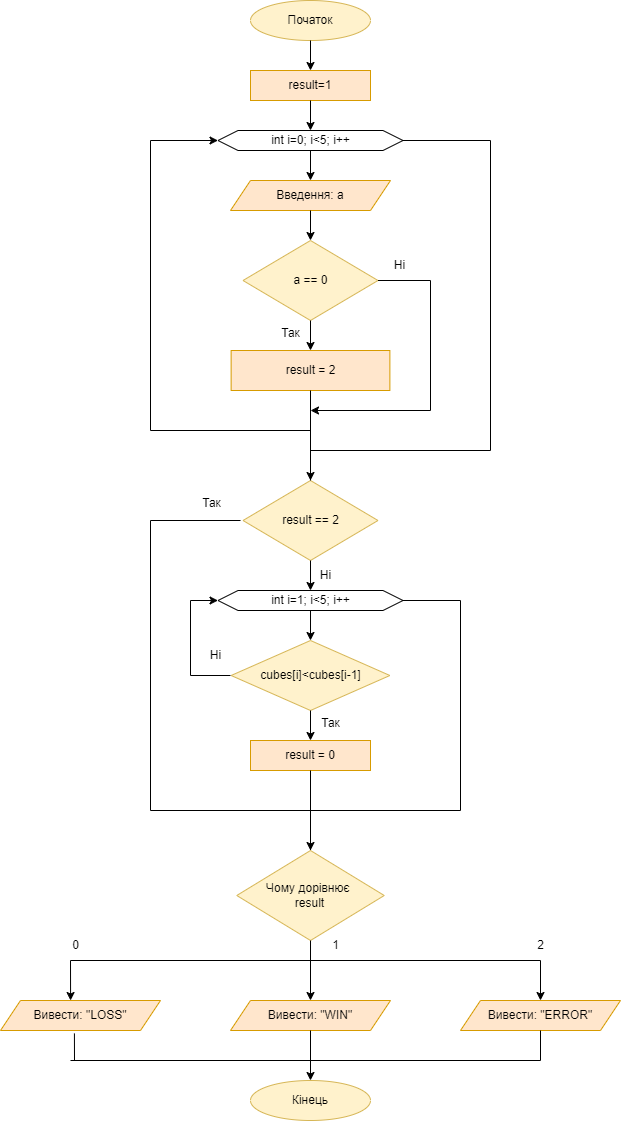

The diagram above was exported from draw.io. Its source (the exported page's mxGraphModel, read from the mxfile embedded in the PNG):
<mxGraphModel dx="2333" dy="1178" grid="0" gridSize="10" guides="1" tooltips="1" connect="1" arrows="1" fold="1" page="0" pageScale="1" pageWidth="827" pageHeight="1169" math="0" shadow="0">
  <root>
    <mxCell id="WIyWlLk6GJQsqaUBKTNV-0" />
    <mxCell id="WIyWlLk6GJQsqaUBKTNV-1" parent="WIyWlLk6GJQsqaUBKTNV-0" />
    <mxCell id="ri-EABLWo3I54A28FZdE-0" value="Початок" style="ellipse;whiteSpace=wrap;html=1;fillColor=#fff2cc;strokeColor=#d6b656;" parent="WIyWlLk6GJQsqaUBKTNV-1" vertex="1">
      <mxGeometry x="320" y="20" width="120" height="40" as="geometry" />
    </mxCell>
    <mxCell id="ri-EABLWo3I54A28FZdE-1" value="Введення: а" style="shape=parallelogram;perimeter=parallelogramPerimeter;whiteSpace=wrap;html=1;fixedSize=1;fillColor=#ffe6cc;strokeColor=#d79b00;" parent="WIyWlLk6GJQsqaUBKTNV-1" vertex="1">
      <mxGeometry x="300" y="200" width="160" height="30" as="geometry" />
    </mxCell>
    <mxCell id="ri-EABLWo3I54A28FZdE-2" value="int i=0; i&amp;lt;5; i++" style="shape=hexagon;perimeter=hexagonPerimeter2;whiteSpace=wrap;html=1;fixedSize=1;" parent="WIyWlLk6GJQsqaUBKTNV-1" vertex="1">
      <mxGeometry x="287.5" y="150" width="185" height="20" as="geometry" />
    </mxCell>
    <mxCell id="ri-EABLWo3I54A28FZdE-3" value="" style="endArrow=classic;html=1;rounded=0;exitX=1;exitY=0.5;exitDx=0;exitDy=0;entryX=0.5;entryY=0;entryDx=0;entryDy=0;" parent="WIyWlLk6GJQsqaUBKTNV-1" source="ri-EABLWo3I54A28FZdE-2" target="ri-EABLWo3I54A28FZdE-7" edge="1">
      <mxGeometry width="50" height="50" relative="1" as="geometry">
        <mxPoint x="490" y="170" as="sourcePoint" />
        <mxPoint x="510" y="380" as="targetPoint" />
        <Array as="points">
          <mxPoint x="560" y="160" />
          <mxPoint x="560" y="470" />
          <mxPoint x="380" y="470" />
        </Array>
      </mxGeometry>
    </mxCell>
    <mxCell id="ri-EABLWo3I54A28FZdE-4" value="a == 0" style="rhombus;whiteSpace=wrap;html=1;fillColor=#fff2cc;strokeColor=#d6b656;" parent="WIyWlLk6GJQsqaUBKTNV-1" vertex="1">
      <mxGeometry x="312.5" y="260" width="135" height="80" as="geometry" />
    </mxCell>
    <mxCell id="ri-EABLWo3I54A28FZdE-5" value="" style="endArrow=classic;html=1;rounded=0;exitX=1;exitY=0.5;exitDx=0;exitDy=0;" parent="WIyWlLk6GJQsqaUBKTNV-1" source="ri-EABLWo3I54A28FZdE-4" edge="1">
      <mxGeometry width="50" height="50" relative="1" as="geometry">
        <mxPoint x="410" y="390" as="sourcePoint" />
        <mxPoint x="380" y="430" as="targetPoint" />
        <Array as="points">
          <mxPoint x="500" y="300" />
          <mxPoint x="500" y="430" />
        </Array>
      </mxGeometry>
    </mxCell>
    <mxCell id="ri-EABLWo3I54A28FZdE-6" value="result = 2" style="rounded=0;whiteSpace=wrap;html=1;fillColor=#ffe6cc;strokeColor=#d79b00;" parent="WIyWlLk6GJQsqaUBKTNV-1" vertex="1">
      <mxGeometry x="300.63" y="370" width="158.75" height="40" as="geometry" />
    </mxCell>
    <mxCell id="ri-EABLWo3I54A28FZdE-7" value="result == 2" style="rhombus;whiteSpace=wrap;html=1;fillColor=#fff2cc;strokeColor=#d6b656;" parent="WIyWlLk6GJQsqaUBKTNV-1" vertex="1">
      <mxGeometry x="312.5" y="500" width="135" height="80" as="geometry" />
    </mxCell>
    <mxCell id="ri-EABLWo3I54A28FZdE-8" value="int i=1; i&amp;lt;5; i++" style="shape=hexagon;perimeter=hexagonPerimeter2;whiteSpace=wrap;html=1;fixedSize=1;" parent="WIyWlLk6GJQsqaUBKTNV-1" vertex="1">
      <mxGeometry x="287.51" y="610" width="185" height="20" as="geometry" />
    </mxCell>
    <mxCell id="ri-EABLWo3I54A28FZdE-9" value="" style="endArrow=none;html=1;rounded=0;entryX=0.5;entryY=1;entryDx=0;entryDy=0;exitX=0.5;exitY=0;exitDx=0;exitDy=0;" parent="WIyWlLk6GJQsqaUBKTNV-1" source="ri-EABLWo3I54A28FZdE-7" target="ri-EABLWo3I54A28FZdE-6" edge="1">
      <mxGeometry width="50" height="50" relative="1" as="geometry">
        <mxPoint x="380" y="480" as="sourcePoint" />
        <mxPoint x="490" y="330" as="targetPoint" />
      </mxGeometry>
    </mxCell>
    <mxCell id="ri-EABLWo3I54A28FZdE-10" value="" style="endArrow=classic;html=1;rounded=0;entryX=0;entryY=0.5;entryDx=0;entryDy=0;" parent="WIyWlLk6GJQsqaUBKTNV-1" target="ri-EABLWo3I54A28FZdE-2" edge="1">
      <mxGeometry width="50" height="50" relative="1" as="geometry">
        <mxPoint x="380" y="450" as="sourcePoint" />
        <mxPoint x="490" y="290" as="targetPoint" />
        <Array as="points">
          <mxPoint x="220" y="450" />
          <mxPoint x="220" y="160" />
        </Array>
      </mxGeometry>
    </mxCell>
    <mxCell id="ri-EABLWo3I54A28FZdE-11" value="cubes[i]&amp;lt;cubes[i-1]" style="rhombus;whiteSpace=wrap;html=1;fillColor=#fff2cc;strokeColor=#d6b656;" parent="WIyWlLk6GJQsqaUBKTNV-1" vertex="1">
      <mxGeometry x="300.63" y="660" width="158.74" height="70" as="geometry" />
    </mxCell>
    <mxCell id="ri-EABLWo3I54A28FZdE-12" value="result = 0" style="rounded=0;whiteSpace=wrap;html=1;fillColor=#ffe6cc;strokeColor=#d79b00;" parent="WIyWlLk6GJQsqaUBKTNV-1" vertex="1">
      <mxGeometry x="320" y="760" width="120" height="30" as="geometry" />
    </mxCell>
    <mxCell id="ri-EABLWo3I54A28FZdE-13" value="" style="endArrow=classic;html=1;rounded=0;exitX=0.5;exitY=1;exitDx=0;exitDy=0;entryX=0.5;entryY=0;entryDx=0;entryDy=0;" parent="WIyWlLk6GJQsqaUBKTNV-1" source="ri-EABLWo3I54A28FZdE-11" target="ri-EABLWo3I54A28FZdE-12" edge="1">
      <mxGeometry width="50" height="50" relative="1" as="geometry">
        <mxPoint x="450" y="790" as="sourcePoint" />
        <mxPoint x="500" y="740" as="targetPoint" />
      </mxGeometry>
    </mxCell>
    <mxCell id="ri-EABLWo3I54A28FZdE-16" value="" style="endArrow=classic;html=1;rounded=0;exitX=1;exitY=0.5;exitDx=0;exitDy=0;" parent="WIyWlLk6GJQsqaUBKTNV-1" source="ri-EABLWo3I54A28FZdE-8" edge="1">
      <mxGeometry width="50" height="50" relative="1" as="geometry">
        <mxPoint x="450" y="760" as="sourcePoint" />
        <mxPoint x="380" y="870" as="targetPoint" />
        <Array as="points">
          <mxPoint x="530" y="620" />
          <mxPoint x="530" y="830" />
          <mxPoint x="380" y="830" />
        </Array>
      </mxGeometry>
    </mxCell>
    <mxCell id="ri-EABLWo3I54A28FZdE-17" value="" style="endArrow=classic;html=1;rounded=0;" parent="WIyWlLk6GJQsqaUBKTNV-1" target="ri-EABLWo3I54A28FZdE-8" edge="1">
      <mxGeometry width="50" height="50" relative="1" as="geometry">
        <mxPoint x="300" y="695" as="sourcePoint" />
        <mxPoint x="380" y="810" as="targetPoint" />
        <Array as="points">
          <mxPoint x="260" y="695" />
          <mxPoint x="260" y="620" />
        </Array>
      </mxGeometry>
    </mxCell>
    <mxCell id="ri-EABLWo3I54A28FZdE-18" value="" style="endArrow=none;html=1;rounded=0;exitX=0.5;exitY=1;exitDx=0;exitDy=0;" parent="WIyWlLk6GJQsqaUBKTNV-1" source="ri-EABLWo3I54A28FZdE-12" edge="1">
      <mxGeometry width="50" height="50" relative="1" as="geometry">
        <mxPoint x="450" y="790" as="sourcePoint" />
        <mxPoint x="380" y="870" as="targetPoint" />
      </mxGeometry>
    </mxCell>
    <mxCell id="ri-EABLWo3I54A28FZdE-20" value="" style="endArrow=none;html=1;rounded=0;" parent="WIyWlLk6GJQsqaUBKTNV-1" edge="1">
      <mxGeometry width="50" height="50" relative="1" as="geometry">
        <mxPoint x="380" y="830" as="sourcePoint" />
        <mxPoint x="310" y="540" as="targetPoint" />
        <Array as="points">
          <mxPoint x="220" y="830" />
          <mxPoint x="220" y="540" />
        </Array>
      </mxGeometry>
    </mxCell>
    <mxCell id="ri-EABLWo3I54A28FZdE-21" value="result=1" style="rounded=0;whiteSpace=wrap;html=1;fillColor=#ffe6cc;strokeColor=#d79b00;" parent="WIyWlLk6GJQsqaUBKTNV-1" vertex="1">
      <mxGeometry x="320" y="90" width="120" height="30" as="geometry" />
    </mxCell>
    <mxCell id="ri-EABLWo3I54A28FZdE-22" value="Чому дорівнює&amp;nbsp;&lt;div&gt;result&lt;/div&gt;" style="rhombus;whiteSpace=wrap;html=1;fillColor=#fff2cc;strokeColor=#d6b656;" parent="WIyWlLk6GJQsqaUBKTNV-1" vertex="1">
      <mxGeometry x="306.27" y="870" width="147.49" height="90" as="geometry" />
    </mxCell>
    <mxCell id="ri-EABLWo3I54A28FZdE-23" value="" style="endArrow=none;html=1;rounded=0;entryX=0.5;entryY=1;entryDx=0;entryDy=0;" parent="WIyWlLk6GJQsqaUBKTNV-1" target="ri-EABLWo3I54A28FZdE-22" edge="1">
      <mxGeometry width="50" height="50" relative="1" as="geometry">
        <mxPoint x="380" y="980" as="sourcePoint" />
        <mxPoint x="430" y="920" as="targetPoint" />
      </mxGeometry>
    </mxCell>
    <mxCell id="ri-EABLWo3I54A28FZdE-24" value="" style="endArrow=none;html=1;rounded=0;" parent="WIyWlLk6GJQsqaUBKTNV-1" edge="1">
      <mxGeometry width="50" height="50" relative="1" as="geometry">
        <mxPoint x="140" y="980" as="sourcePoint" />
        <mxPoint x="610" y="980" as="targetPoint" />
      </mxGeometry>
    </mxCell>
    <mxCell id="ri-EABLWo3I54A28FZdE-26" value="Вивести: &quot;LOSS&quot;" style="shape=parallelogram;perimeter=parallelogramPerimeter;whiteSpace=wrap;html=1;fixedSize=1;fillColor=#ffe6cc;strokeColor=#d79b00;" parent="WIyWlLk6GJQsqaUBKTNV-1" vertex="1">
      <mxGeometry x="70" y="1020" width="160" height="30" as="geometry" />
    </mxCell>
    <mxCell id="ri-EABLWo3I54A28FZdE-27" value="Вивести: &quot;WIN&quot;" style="shape=parallelogram;perimeter=parallelogramPerimeter;whiteSpace=wrap;html=1;fixedSize=1;fillColor=#ffe6cc;strokeColor=#d79b00;" parent="WIyWlLk6GJQsqaUBKTNV-1" vertex="1">
      <mxGeometry x="300" y="1020" width="160" height="30" as="geometry" />
    </mxCell>
    <mxCell id="ri-EABLWo3I54A28FZdE-28" value="Вивести: &quot;ERROR&lt;span style=&quot;background-color: initial;&quot;&gt;&quot;&lt;/span&gt;" style="shape=parallelogram;perimeter=parallelogramPerimeter;whiteSpace=wrap;html=1;fixedSize=1;fillColor=#ffe6cc;strokeColor=#d79b00;" parent="WIyWlLk6GJQsqaUBKTNV-1" vertex="1">
      <mxGeometry x="530" y="1020" width="160" height="30" as="geometry" />
    </mxCell>
    <mxCell id="ri-EABLWo3I54A28FZdE-29" value="" style="endArrow=classic;html=1;rounded=0;entryX=0.5;entryY=0;entryDx=0;entryDy=0;" parent="WIyWlLk6GJQsqaUBKTNV-1" target="ri-EABLWo3I54A28FZdE-27" edge="1">
      <mxGeometry width="50" height="50" relative="1" as="geometry">
        <mxPoint x="380" y="980" as="sourcePoint" />
        <mxPoint x="430" y="980" as="targetPoint" />
      </mxGeometry>
    </mxCell>
    <mxCell id="ri-EABLWo3I54A28FZdE-30" value="" style="endArrow=classic;html=1;rounded=0;entryX=0.438;entryY=0;entryDx=0;entryDy=0;entryPerimeter=0;" parent="WIyWlLk6GJQsqaUBKTNV-1" target="ri-EABLWo3I54A28FZdE-26" edge="1">
      <mxGeometry width="50" height="50" relative="1" as="geometry">
        <mxPoint x="140" y="980" as="sourcePoint" />
        <mxPoint x="430" y="980" as="targetPoint" />
      </mxGeometry>
    </mxCell>
    <mxCell id="ri-EABLWo3I54A28FZdE-31" value="" style="endArrow=classic;html=1;rounded=0;entryX=0.5;entryY=0;entryDx=0;entryDy=0;" parent="WIyWlLk6GJQsqaUBKTNV-1" target="ri-EABLWo3I54A28FZdE-28" edge="1">
      <mxGeometry width="50" height="50" relative="1" as="geometry">
        <mxPoint x="610" y="980" as="sourcePoint" />
        <mxPoint x="430" y="980" as="targetPoint" />
      </mxGeometry>
    </mxCell>
    <mxCell id="ri-EABLWo3I54A28FZdE-32" value="" style="endArrow=none;html=1;rounded=0;" parent="WIyWlLk6GJQsqaUBKTNV-1" edge="1">
      <mxGeometry width="50" height="50" relative="1" as="geometry">
        <mxPoint x="140" y="1080" as="sourcePoint" />
        <mxPoint x="610" y="1080" as="targetPoint" />
      </mxGeometry>
    </mxCell>
    <mxCell id="ri-EABLWo3I54A28FZdE-33" value="" style="endArrow=none;html=1;rounded=0;entryX=0.5;entryY=1;entryDx=0;entryDy=0;" parent="WIyWlLk6GJQsqaUBKTNV-1" target="ri-EABLWo3I54A28FZdE-27" edge="1">
      <mxGeometry width="50" height="50" relative="1" as="geometry">
        <mxPoint x="380" y="1080" as="sourcePoint" />
        <mxPoint x="470" y="960" as="targetPoint" />
      </mxGeometry>
    </mxCell>
    <mxCell id="ri-EABLWo3I54A28FZdE-34" value="" style="endArrow=none;html=1;rounded=0;exitX=0.5;exitY=1;exitDx=0;exitDy=0;" parent="WIyWlLk6GJQsqaUBKTNV-1" source="ri-EABLWo3I54A28FZdE-28" edge="1">
      <mxGeometry width="50" height="50" relative="1" as="geometry">
        <mxPoint x="420" y="1010" as="sourcePoint" />
        <mxPoint x="610" y="1080" as="targetPoint" />
      </mxGeometry>
    </mxCell>
    <mxCell id="ri-EABLWo3I54A28FZdE-35" value="" style="endArrow=none;html=1;rounded=0;exitX=0.462;exitY=1.097;exitDx=0;exitDy=0;exitPerimeter=0;" parent="WIyWlLk6GJQsqaUBKTNV-1" source="ri-EABLWo3I54A28FZdE-26" edge="1">
      <mxGeometry width="50" height="50" relative="1" as="geometry">
        <mxPoint x="420" y="1010" as="sourcePoint" />
        <mxPoint x="144" y="1080" as="targetPoint" />
      </mxGeometry>
    </mxCell>
    <mxCell id="ri-EABLWo3I54A28FZdE-36" value="" style="endArrow=classic;html=1;rounded=0;" parent="WIyWlLk6GJQsqaUBKTNV-1" target="ri-EABLWo3I54A28FZdE-37" edge="1">
      <mxGeometry width="50" height="50" relative="1" as="geometry">
        <mxPoint x="380" y="1080" as="sourcePoint" />
        <mxPoint x="380" y="1100" as="targetPoint" />
      </mxGeometry>
    </mxCell>
    <mxCell id="ri-EABLWo3I54A28FZdE-37" value="Кінець" style="ellipse;whiteSpace=wrap;html=1;fillColor=#fff2cc;strokeColor=#d6b656;" parent="WIyWlLk6GJQsqaUBKTNV-1" vertex="1">
      <mxGeometry x="320" y="1100" width="120" height="40" as="geometry" />
    </mxCell>
    <mxCell id="ri-EABLWo3I54A28FZdE-38" value="0" style="text;html=1;align=center;verticalAlign=middle;resizable=0;points=[];autosize=1;strokeColor=none;fillColor=none;" parent="WIyWlLk6GJQsqaUBKTNV-1" vertex="1">
      <mxGeometry x="130" y="950" width="30" height="30" as="geometry" />
    </mxCell>
    <mxCell id="ri-EABLWo3I54A28FZdE-39" value="2" style="text;html=1;align=center;verticalAlign=middle;resizable=0;points=[];autosize=1;strokeColor=none;fillColor=none;" parent="WIyWlLk6GJQsqaUBKTNV-1" vertex="1">
      <mxGeometry x="595" y="950" width="30" height="30" as="geometry" />
    </mxCell>
    <mxCell id="ri-EABLWo3I54A28FZdE-40" value="1" style="text;html=1;align=center;verticalAlign=middle;resizable=0;points=[];autosize=1;strokeColor=none;fillColor=none;" parent="WIyWlLk6GJQsqaUBKTNV-1" vertex="1">
      <mxGeometry x="390" y="950" width="30" height="30" as="geometry" />
    </mxCell>
    <mxCell id="ri-EABLWo3I54A28FZdE-41" value="" style="endArrow=classic;html=1;rounded=0;exitX=0.5;exitY=1;exitDx=0;exitDy=0;entryX=0.5;entryY=0;entryDx=0;entryDy=0;" parent="WIyWlLk6GJQsqaUBKTNV-1" source="ri-EABLWo3I54A28FZdE-7" target="ri-EABLWo3I54A28FZdE-8" edge="1">
      <mxGeometry width="50" height="50" relative="1" as="geometry">
        <mxPoint x="420" y="670" as="sourcePoint" />
        <mxPoint x="470" y="620" as="targetPoint" />
      </mxGeometry>
    </mxCell>
    <mxCell id="ri-EABLWo3I54A28FZdE-42" value="" style="endArrow=classic;html=1;rounded=0;entryX=0.5;entryY=0;entryDx=0;entryDy=0;" parent="WIyWlLk6GJQsqaUBKTNV-1" source="ri-EABLWo3I54A28FZdE-8" target="ri-EABLWo3I54A28FZdE-11" edge="1">
      <mxGeometry width="50" height="50" relative="1" as="geometry">
        <mxPoint x="420" y="670" as="sourcePoint" />
        <mxPoint x="470" y="620" as="targetPoint" />
      </mxGeometry>
    </mxCell>
    <mxCell id="ri-EABLWo3I54A28FZdE-43" value="Так" style="text;html=1;align=center;verticalAlign=middle;resizable=0;points=[];autosize=1;strokeColor=none;fillColor=none;" parent="WIyWlLk6GJQsqaUBKTNV-1" vertex="1">
      <mxGeometry x="380" y="728" width="40" height="30" as="geometry" />
    </mxCell>
    <mxCell id="ri-EABLWo3I54A28FZdE-44" value="Ні" style="text;html=1;align=center;verticalAlign=middle;resizable=0;points=[];autosize=1;strokeColor=none;fillColor=none;" parent="WIyWlLk6GJQsqaUBKTNV-1" vertex="1">
      <mxGeometry x="270" y="660" width="30" height="30" as="geometry" />
    </mxCell>
    <mxCell id="ri-EABLWo3I54A28FZdE-45" value="Так" style="text;html=1;align=center;verticalAlign=middle;resizable=0;points=[];autosize=1;strokeColor=none;fillColor=none;" parent="WIyWlLk6GJQsqaUBKTNV-1" vertex="1">
      <mxGeometry x="260.63" y="508" width="40" height="30" as="geometry" />
    </mxCell>
    <mxCell id="ri-EABLWo3I54A28FZdE-46" value="Ні" style="text;html=1;align=center;verticalAlign=middle;resizable=0;points=[];autosize=1;strokeColor=none;fillColor=none;" parent="WIyWlLk6GJQsqaUBKTNV-1" vertex="1">
      <mxGeometry x="380" y="580" width="30" height="30" as="geometry" />
    </mxCell>
    <mxCell id="ri-EABLWo3I54A28FZdE-47" value="" style="endArrow=classic;html=1;rounded=0;exitX=0.5;exitY=1;exitDx=0;exitDy=0;entryX=0.5;entryY=0;entryDx=0;entryDy=0;" parent="WIyWlLk6GJQsqaUBKTNV-1" source="ri-EABLWo3I54A28FZdE-0" target="ri-EABLWo3I54A28FZdE-21" edge="1">
      <mxGeometry width="50" height="50" relative="1" as="geometry">
        <mxPoint x="450" y="140" as="sourcePoint" />
        <mxPoint x="500" y="90" as="targetPoint" />
      </mxGeometry>
    </mxCell>
    <mxCell id="ri-EABLWo3I54A28FZdE-48" value="" style="endArrow=classic;html=1;rounded=0;exitX=0.5;exitY=1;exitDx=0;exitDy=0;entryX=0.5;entryY=0;entryDx=0;entryDy=0;" parent="WIyWlLk6GJQsqaUBKTNV-1" source="ri-EABLWo3I54A28FZdE-21" target="ri-EABLWo3I54A28FZdE-2" edge="1">
      <mxGeometry width="50" height="50" relative="1" as="geometry">
        <mxPoint x="410" y="130" as="sourcePoint" />
        <mxPoint x="460" y="80" as="targetPoint" />
      </mxGeometry>
    </mxCell>
    <mxCell id="ri-EABLWo3I54A28FZdE-49" value="" style="endArrow=classic;html=1;rounded=0;exitX=0.5;exitY=1;exitDx=0;exitDy=0;entryX=0.5;entryY=0;entryDx=0;entryDy=0;" parent="WIyWlLk6GJQsqaUBKTNV-1" source="ri-EABLWo3I54A28FZdE-2" target="ri-EABLWo3I54A28FZdE-1" edge="1">
      <mxGeometry width="50" height="50" relative="1" as="geometry">
        <mxPoint x="430" y="270" as="sourcePoint" />
        <mxPoint x="480" y="220" as="targetPoint" />
      </mxGeometry>
    </mxCell>
    <mxCell id="ri-EABLWo3I54A28FZdE-50" value="" style="endArrow=classic;html=1;rounded=0;exitX=0.5;exitY=1;exitDx=0;exitDy=0;entryX=0.5;entryY=0;entryDx=0;entryDy=0;" parent="WIyWlLk6GJQsqaUBKTNV-1" source="ri-EABLWo3I54A28FZdE-1" target="ri-EABLWo3I54A28FZdE-4" edge="1">
      <mxGeometry width="50" height="50" relative="1" as="geometry">
        <mxPoint x="430" y="270" as="sourcePoint" />
        <mxPoint x="480" y="220" as="targetPoint" />
      </mxGeometry>
    </mxCell>
    <mxCell id="ri-EABLWo3I54A28FZdE-51" value="" style="endArrow=classic;html=1;rounded=0;exitX=0.5;exitY=1;exitDx=0;exitDy=0;entryX=0.5;entryY=0;entryDx=0;entryDy=0;" parent="WIyWlLk6GJQsqaUBKTNV-1" source="ri-EABLWo3I54A28FZdE-4" target="ri-EABLWo3I54A28FZdE-6" edge="1">
      <mxGeometry width="50" height="50" relative="1" as="geometry">
        <mxPoint x="420" y="330" as="sourcePoint" />
        <mxPoint x="470" y="280" as="targetPoint" />
      </mxGeometry>
    </mxCell>
    <mxCell id="ri-EABLWo3I54A28FZdE-52" value="Ні" style="text;html=1;align=center;verticalAlign=middle;resizable=0;points=[];autosize=1;strokeColor=none;fillColor=none;" parent="WIyWlLk6GJQsqaUBKTNV-1" vertex="1">
      <mxGeometry x="453.76" y="270" width="30" height="30" as="geometry" />
    </mxCell>
    <mxCell id="ri-EABLWo3I54A28FZdE-53" value="Так" style="text;html=1;align=center;verticalAlign=middle;resizable=0;points=[];autosize=1;strokeColor=none;fillColor=none;" parent="WIyWlLk6GJQsqaUBKTNV-1" vertex="1">
      <mxGeometry x="340" y="338" width="40" height="30" as="geometry" />
    </mxCell>
  </root>
</mxGraphModel>